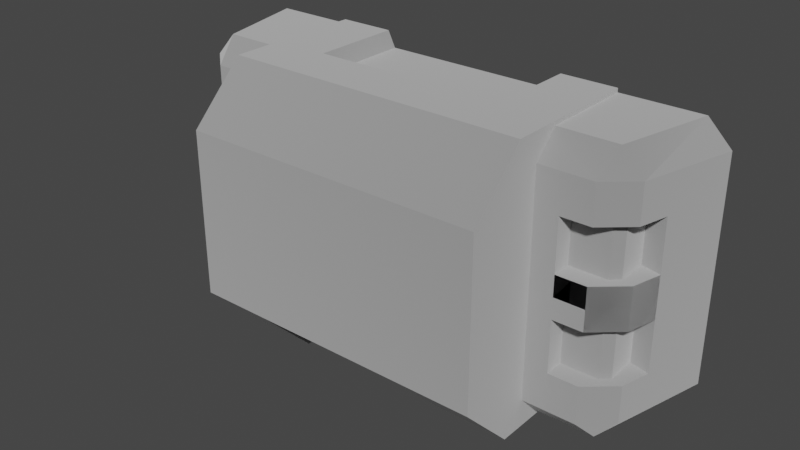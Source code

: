 # Source: strut_jointpiece.blend  (saved by Blender 3.4.6; exported with 4.5.12 LTS)
import bpy
from mathutils import Matrix  # noqa: F401  (used for matrix-valued properties, if any)

bpy.ops.wm.read_factory_settings(use_empty=True)
scene = bpy.context.scene
scene.name = 'Scene'

# ---- collections
col_collection = bpy.data.collections.new('Collection'); scene.collection.children.link(col_collection)

# ---- materials (node trees are filled in below, after node groups)
mat_dummymtl_rsrc_world_prop_outershell_arcade_strut_jointpiece_mes = bpy.data.materials.new('dummymtl-rsrc.world.prop.outershell.arcade.strut_jointpiece-Mes')
mat_dummymtl_rsrc_world_prop_outershell_arcade_strut_jointpiece_mes.use_backface_culling = True
mat_dummymtl_rsrc_world_prop_outershell_arcade_strut_jointpiece_mes.use_transparent_shadow = False

# ---- material node trees
mat_dummymtl_rsrc_world_prop_outershell_arcade_strut_jointpiece_mes.use_nodes = True; mat_dummymtl_rsrc_world_prop_outershell_arcade_strut_jointpiece_mes.node_tree.nodes.clear()
_N = mat_dummymtl_rsrc_world_prop_outershell_arcade_strut_jointpiece_mes.node_tree.nodes; _L = mat_dummymtl_rsrc_world_prop_outershell_arcade_strut_jointpiece_mes.node_tree.links
n0 = _N.new('ShaderNodeBsdfPrincipled'); n0.name = 'Principled BSDF'; n0.location = (10, 300)
n0.distribution = 'GGX'
n0.subsurface_method = 'RANDOM_WALK_SKIN'
n0.inputs[0].default_value = (1.0, 1.0, 1.0, 1.0)
n0.inputs[1].default_value = 1.0
n0.inputs[2].default_value = 1.0
n0.inputs[27].default_value = (0.0, 0.0, 0.0, 1.0)
n0.inputs[28].default_value = 1.0
n1 = _N.new('ShaderNodeOutputMaterial'); n1.name = 'Material Output'; n1.location = (320, 270)
_L.new(n0.outputs[0], n1.inputs[0])
n1.is_active_output = True

# ---- world
world_world = bpy.data.worlds.new('World'); scene.world = world_world
world_world.use_nodes = True; world_world.node_tree.nodes.clear()
_N = world_world.node_tree.nodes; _L = world_world.node_tree.links
n0 = _N.new('ShaderNodeOutputWorld'); n0.name = 'World Output'; n0.location = (300, 300)
n1 = _N.new('ShaderNodeBackground'); n1.name = 'Background'; n1.location = (10, 300)
n1.inputs[0].default_value = (0.05088, 0.05088, 0.05088, 1.0)
_L.new(n1.outputs[0], n0.inputs[0])
n0.is_active_output = True
world_world.color = (0.05088, 0.05088, 0.05088)
world_world.use_sun_shadow = False
world_world.sun_shadow_jitter_overblur = 0.0

# ---- meshes
me_rsrc_world_prop_outershell_arcade_strut_jointpiece_mesh_0 = bpy.data.meshes.new('rsrc.world.prop.outershell.arcade.strut_jointpiece-Mesh[0]')
me_rsrc_world_prop_outershell_arcade_strut_jointpiece_mesh_0.from_pydata([(-1.175, -0.14, -0.48), (1.038, -0.14, -0.6), (1.067, -1.38, -0.48), (-0.7, -0.02, -0.48), (-0.7, -0.14, -0.6), (-1.038, -0.14, -0.6), (-1.067, -0.02, -0.48), (-1.038, -1.26, -0.6), (-1.3, -0.14, 1.33e-06), (-1.18, -0.02, 1.348e-06), (1.18, -1.38, 1.094e-06), (1.175, -1.26, -0.48), (-1.067, -1.38, -0.48), (-1.18, -1.38, 4.322e-07), (0.7, -1.26, -0.6), (1.038, -1.26, -0.6), (-1.074, -0.5956, -0.5), (-1.074, -0.3314, -0.5), (-1.114, -0.8074, -0.46), (-1.074, -0.8074, -0.5), (-1.038, -0.5956, -0.6), (-0.887, -0.8074, -0.6), (-1.074, -1.069, -0.5), (-0.7, -0.02, 1.42e-06), (1.214, -0.5956, -0.3315), (0.7, -1.38, 1.021e-06), (0.7, -1.38, -0.48), (-1.114, -0.3314, -0.3063), (-1.175, -0.5956, -0.48), (-1.114, -1.069, -0.46), (1.175, -0.3314, -0.48), (-1.038, -0.3314, -0.6), (-0.7, -1.38, -0.48), (-0.7, -1.38, 8.098e-07), (0.7, -0.02, 1.784e-06), (1.18, -0.02, 1.704e-06), (0.7, -0.14, -0.6), (0.7, -0.02, -0.48), (1.067, -0.02, -0.48), (-0.77, -1.12, -1.0), (0.77, 9.918e-07, 1.795e-06), (0.77, -0.28, -1.0), (0.77, -1.12, -1.0), (-0.77, -1.4, -0.72), (-0.4, -2.213e-06, -0.72), (-0.77, -0.28, -1.0), (-0.77, 1.297e-06, 1.562e-06), (-0.4, 1.144e-06, 1.465e-06), (-0.77, 1.907e-06, -0.72), (0.4, -0.28, -5.5e-07), (0.4, 1.144e-06, 1.586e-06), (0.4, -2.213e-06, -0.72), (0.4, -0.28, -1.0), (-0.4, -0.28, -1.0), (-0.4, -0.28, -9.759e-07), (1.175, -1.069, -0.48), (-1.175, -1.26, -0.48), (-1.175, -1.069, -0.48), (-1.114, -0.5956, -0.46), (-1.114, -0.3314, -0.46), (1.038, -0.8074, -0.6), (0.887, -0.5956, -0.6), (0.887, -0.8074, -0.6), (-1.214, -0.8074, -0.3315), (-1.114, -1.069, -0.3063), (-1.214, -0.5956, -0.3315), (-1.114, -0.5956, -0.3063), (-0.887, -0.5956, -0.6), (-0.887, -0.3314, -0.5), (-0.887, -1.069, -0.6), (0.887, -0.3314, -0.5), (1.074, -0.3314, -0.5), (1.114, -0.8074, -0.46), (1.074, -0.8074, -0.5), (1.114, -1.069, -0.46), (1.038, -0.5956, -0.6), (1.074, -1.069, -0.5), (1.114, -0.5956, -0.46), (1.114, -0.3314, -0.46), (1.175, -0.5956, -0.48), (1.114, -0.8074, -0.3063), (1.074, -0.5956, -0.5), (1.175, -0.8074, -0.48), (1.114, -1.069, -0.3063), (0.4485, -1.32, 7.057e-07), (-0.4485, -1.32, -0.4188), (0.4485, -1.32, -0.4193), (0.4885, -1.4, 6.841e-07), (-0.4885, -1.4, 5.362e-07), (-0.4485, -1.32, 5.531e-07), (-0.4885, -1.4, -0.4588), (0.77, -1.4, -0.72), (0.4885, -1.4, -0.4593), (0.77, -1.4, 7.266e-07), (0.77, 1.602e-06, -0.72), (-0.77, -1.4, 4.941e-07), (-1.175, -0.3314, -0.48), (-1.175, -0.8074, -0.48), (-1.114, -0.8074, -0.3063), (-1.038, -0.8074, -0.6), (-0.887, -0.8074, -0.5), (-0.887, -0.5956, -0.5), (-0.887, -0.3314, -0.6), (-0.7, -1.26, -0.6), (-1.038, -1.069, -0.6), (1.175, -0.14, -0.48), (1.3, -0.14, 1.57e-06), (1.214, -1.069, -0.3315), (1.3, -1.26, 1.57e-06), (-1.3, -1.26, 7.192e-07), (-1.214, -0.3314, -0.3315), (0.887, -1.069, -0.6), (1.038, -0.3314, -0.6), (0.887, -0.3314, -0.6), (1.114, -0.3314, -0.3063), (1.214, -0.3314, -0.3315), (1.214, -0.8074, -0.3315), (0.887, -0.8074, -0.5), (1.114, -0.5956, -0.3063), (0.887, -0.5956, -0.5), (-0.887, -1.069, -0.5), (-1.214, -1.069, -0.3315), (0.887, -1.069, -0.5), (1.038, -1.069, -0.6)], [], [(5, 0, 6), (38, 105, 1), (12, 56, 7), (11, 2, 15), (3, 4, 5), (5, 6, 3), (32, 12, 7), (7, 103, 32), (38, 35, 106), (106, 105, 38), (0, 8, 9), (9, 6, 0), (11, 108, 10), (10, 2, 11), (12, 13, 109), (109, 56, 12), (26, 14, 15), (15, 2, 26), (16, 17, 68), (101, 16, 68), (18, 19, 22), (22, 29, 18), (20, 67, 21), (21, 99, 20), (19, 120, 22), (100, 120, 19), (6, 9, 23), (23, 3, 6), (24, 116, 82), (24, 82, 79), (2, 10, 25), (25, 26, 2), (58, 27, 59), (58, 66, 27), (63, 65, 28), (63, 28, 97), (64, 18, 29), (64, 98, 18), (30, 112, 1), (1, 105, 30), (31, 96, 0), (0, 5, 31), (12, 32, 33), (33, 13, 12), (38, 37, 34), (34, 35, 38), (1, 36, 37), (37, 38, 1), (39, 45, 41), (39, 41, 42), (94, 51, 50), (50, 40, 94), (51, 94, 41), (41, 52, 51), (39, 42, 91), (91, 43, 39), (48, 44, 53), (53, 45, 48), (46, 47, 44), (44, 48, 46), (54, 53, 44), (44, 47, 54), (49, 50, 51), (51, 52, 49), (49, 52, 53), (53, 54, 49), (11, 15, 123), (123, 55, 11), (7, 56, 57), (57, 104, 7), (16, 58, 59), (59, 17, 16), (82, 60, 75), (75, 79, 82), (99, 97, 28), (28, 20, 99), (61, 75, 60), (61, 60, 62), (121, 63, 98), (98, 64, 121), (65, 110, 27), (27, 66, 65), (102, 67, 101), (101, 68, 102), (21, 69, 120), (120, 100, 21), (81, 70, 71), (119, 70, 81), (72, 76, 73), (76, 72, 74), (75, 62, 61), (62, 75, 60), (73, 76, 122), (117, 73, 122), (77, 78, 114), (77, 114, 118), (116, 79, 24), (116, 82, 79), (83, 74, 72), (83, 72, 80), (81, 78, 77), (78, 81, 71), (60, 79, 82), (79, 60, 75), (107, 80, 116), (80, 107, 83), (24, 114, 115), (114, 24, 118), (113, 119, 61), (119, 113, 70), (62, 122, 111), (122, 62, 117), (84, 89, 85), (86, 84, 85), (92, 87, 84), (84, 86, 92), (88, 90, 85), (85, 89, 88), (90, 92, 86), (86, 85, 90), (88, 95, 43), (90, 88, 43), (43, 91, 90), (91, 92, 90), (92, 91, 93), (87, 92, 93), (42, 41, 94), (42, 94, 91), (94, 40, 91), (40, 93, 91), (45, 39, 43), (45, 43, 48), (43, 95, 48), (95, 46, 48), (31, 102, 68), (96, 31, 68), (27, 96, 68), (96, 27, 110), (63, 97, 98), (97, 99, 98), (100, 98, 99), (99, 21, 100), (67, 20, 101), (20, 28, 101), (66, 101, 28), (28, 65, 66), (102, 31, 5), (5, 4, 102), (69, 102, 4), (4, 103, 69), (69, 103, 7), (7, 104, 69), (115, 30, 105), (105, 106, 115), (107, 115, 106), (106, 108, 107), (107, 108, 11), (11, 55, 107), (121, 57, 56), (56, 109, 121), (110, 121, 109), (109, 8, 110), (110, 8, 0), (0, 96, 110), (111, 123, 15), (15, 14, 111), (113, 111, 14), (14, 36, 113), (113, 36, 1), (1, 112, 113), (112, 70, 113), (30, 70, 112), (114, 70, 30), (30, 115, 114), (116, 80, 82), (82, 80, 60), (117, 60, 80), (60, 117, 62), (79, 118, 24), (118, 79, 119), (75, 119, 79), (61, 119, 75), (64, 120, 69), (69, 104, 64), (104, 57, 64), (57, 121, 64), (83, 111, 122), (111, 83, 123), (123, 83, 55), (55, 83, 107)])
me_rsrc_world_prop_outershell_arcade_strut_jointpiece_mesh_0.polygons.foreach_set('use_smooth', [0, 0, 0, 1, 0, 0, 0, 0, 1, 1, 0, 1, 0, 1, 0, 0, 1, 1, 0, 0, 0, 0, 0, 0, 0, 0, 0, 0, 0, 0, 0, 0, 0, 0, 0, 0, 0, 0, 0, 0, 0, 0, 0, 0, 0, 0, 0, 0, 0, 0, 0, 0, 0, 1, 0, 0, 0, 0, 0, 0, 0, 0, 0, 0, 0, 0, 0, 0, 0, 0, 1, 0, 0, 0, 0, 0, 0, 0, 0, 0, 0, 0, 0, 0, 0, 0, 0, 0, 0, 0, 0, 0, 0, 0, 0, 0, 0, 0, 0, 0, 1, 0, 0, 0, 0, 0, 0, 0, 0, 0, 0, 0, 0, 0, 0, 0, 0, 1, 0, 0, 0, 0, 0, 0, 0, 0, 0, 0, 0, 0, 0, 0, 0, 0, 0, 0, 0, 0, 0, 0, 0, 0, 0, 0, 0, 0, 0, 0, 0, 0, 0, 0, 0, 0, 0, 0, 0, 0, 0, 0, 0, 0, 0, 0, 0, 0, 0, 0, 0, 0, 0, 0, 0, 0, 0, 0, 0, 0, 0, 0, 0, 0, 0, 0, 0, 0, 0, 0, 0, 0])
_uv = me_rsrc_world_prop_outershell_arcade_strut_jointpiece_mesh_0.uv_layers.new(name='UVMap')
_uv.uv.foreach_set('vector', [0.1335, 0.07504, 0.1992, 0.07504, 0.1665, 0.01786, 0.1668, 0.0181, 0.1989, 0.07504, 0.1337, 0.07504, 0.1667, 0.5523, 0.1992, 0.4932, 0.1336, 0.4932, 0.1989, 0.4932, 0.1668, 0.5521, 0.1337, 0.4932, 0.01166, 0.01428, 0.01166, 0.07504, 0.1335, 0.07504, 0.1335, 0.07504, 0.1431, 0.01428, 0.01166, 0.01428, 0.01156, 0.5539, 0.1437, 0.5539, 0.1336, 0.4932, 0.1336, 0.4932, 0.01155, 0.4932, 0.01156, 0.5539, 0.19, 0.01988, 0.3669, 0.0172, 0.3778, 0.07504, 0.3778, 0.07504, 0.1989, 0.07504, 0.19, 0.01988, 0.1992, 0.07504, 0.3778, 0.07504, 0.3669, 0.01696, 0.3669, 0.01696, 0.19, 0.01965, 0.1992, 0.07504, 0.1989, 0.4932, 0.3776, 0.4932, 0.3678, 0.5551, 0.3678, 0.5551, 0.1891, 0.5524, 0.1989, 0.4932, 0.1891, 0.5521, 0.3678, 0.5548, 0.378, 0.4932, 0.378, 0.4932, 0.1992, 0.4932, 0.1891, 0.5521, 0.01129, 0.5539, 0.01129, 0.4932, 0.1337, 0.4932, 0.1337, 0.4932, 0.1435, 0.5539, 0.01129, 0.5539, 0.1505, 0.4204, 0.1505, 0.3494, 0.09072, 0.3494, 0.09072, 0.4204, 0.1505, 0.4204, 0.09072, 0.3494, 0.1761, 0.35, 0.1505, 0.35, 0.1505, 0.4198, 0.1505, 0.4198, 0.1761, 0.4198, 0.1761, 0.35, 0.1335, 0.2451, 0.079, 0.245, 0.079, 0.324, 0.079, 0.324, 0.1336, 0.3242, 0.1335, 0.2451, 0.1505, 0.35, 0.09072, 0.4198, 0.1505, 0.4198, 0.09072, 0.35, 0.09072, 0.4198, 0.1505, 0.35, 0.4949, 0.1445, 0.5271, 0.01049, 0.3927, 0.01049, 0.3927, 0.01049, 0.393, 0.1445, 0.4949, 0.1445, 0.254, 0.245, 0.254, 0.324, 0.1989, 0.3242, 0.254, 0.245, 0.1989, 0.3242, 0.1989, 0.245, 0.1435, 0.5539, 0.1837, 0.7273, 0.01129, 0.7273, 0.01129, 0.7273, 0.01129, 0.5539, 0.1435, 0.5539, 0.1761, 0.4204, 0.2252, 0.3494, 0.1761, 0.3494, 0.1761, 0.4204, 0.2252, 0.4204, 0.2252, 0.3494, 0.255, 0.324, 0.255, 0.245, 0.1992, 0.2451, 0.255, 0.324, 0.1992, 0.2451, 0.1992, 0.3242, 0.2252, 0.4198, 0.1761, 0.35, 0.1761, 0.4198, 0.2252, 0.4198, 0.2252, 0.35, 0.1761, 0.35, 0.1989, 0.1465, 0.1337, 0.1465, 0.1337, 0.07504, 0.1337, 0.07504, 0.1989, 0.07504, 0.1989, 0.1465, 0.1335, 0.1465, 0.1992, 0.1465, 0.1992, 0.07504, 0.1992, 0.07504, 0.1335, 0.07504, 0.1335, 0.1465, 0.1437, 0.5539, 0.01156, 0.5539, 0.01156, 0.7273, 0.01156, 0.7273, 0.1837, 0.7273, 0.1437, 0.5539, 0.4952, 0.1445, 0.3927, 0.1445, 0.3927, 0.01049, 0.3927, 0.01049, 0.5271, 0.01049, 0.4952, 0.1445, 0.1337, 0.07504, 0.01129, 0.07504, 0.01129, 0.01428, 0.01129, 0.01428, 0.1435, 0.01428, 0.1337, 0.07504, 0.9946, 0.6564, 0.9946, 0.4019, 0.528, 0.4019, 0.9946, 0.6564, 0.528, 0.4019, 0.528, 0.6564, 0.528, 0.282, 0.6401, 0.282, 0.6401, 0.06381, 0.6401, 0.06381, 0.528, 0.06381, 0.528, 0.282, 0.6401, 0.282, 0.528, 0.282, 0.528, 0.4019, 0.528, 0.4019, 0.6401, 0.4019, 0.6401, 0.282, 0.9946, 0.6564, 0.528, 0.6564, 0.528, 0.7764, 0.528, 0.7764, 0.9946, 0.7764, 0.9946, 0.6564, 0.9946, 0.282, 0.8825, 0.282, 0.8825, 0.4019, 0.8825, 0.4019, 0.9946, 0.4019, 0.9946, 0.282, 0.9946, 0.06381, 0.8825, 0.06381, 0.8825, 0.282, 0.8825, 0.282, 0.9946, 0.282, 0.9946, 0.06381, 0.5076, 0.2891, 0.5076, 0.6093, 0.4179, 0.5197, 0.4179, 0.5197, 0.4179, 0.2891, 0.5076, 0.2891, 0.5076, 0.2891, 0.4179, 0.2891, 0.4179, 0.5197, 0.4179, 0.5197, 0.5076, 0.6093, 0.5076, 0.2891, 0.8669, 0.1226, 0.8669, 0.383, 0.6586, 0.383, 0.6586, 0.383, 0.6586, 0.1226, 0.8669, 0.1226, 0.1989, 0.4932, 0.1337, 0.4932, 0.1337, 0.4219, 0.1337, 0.4219, 0.1989, 0.4219, 0.1989, 0.4932, 0.1336, 0.4932, 0.1992, 0.4932, 0.1992, 0.4219, 0.1992, 0.4219, 0.1336, 0.4219, 0.1336, 0.4932, 0.1505, 0.4204, 0.1761, 0.4204, 0.1761, 0.3494, 0.1761, 0.3494, 0.1505, 0.3494, 0.1505, 0.4204, 0.1989, 0.3242, 0.1337, 0.3242, 0.1337, 0.245, 0.1337, 0.245, 0.1989, 0.245, 0.1989, 0.3242, 0.1336, 0.3242, 0.1992, 0.3242, 0.1992, 0.2451, 0.1992, 0.2451, 0.1335, 0.2451, 0.1336, 0.3242, 0.079, 0.245, 0.1337, 0.245, 0.1337, 0.3242, 0.079, 0.245, 0.1337, 0.3242, 0.079, 0.324, 0.0381, 0.4186, 0.0381, 0.3273, 0.07377, 0.3273, 0.07377, 0.3273, 0.07377, 0.4186, 0.0381, 0.4186, 0.03811, 0.2405, 0.03811, 0.1492, 0.07377, 0.1492, 0.07377, 0.1492, 0.07377, 0.2405, 0.03811, 0.2405, 0.255, 0.1473, 0.255, 0.2449, 0.2919, 0.2449, 0.2919, 0.2449, 0.2919, 0.1473, 0.255, 0.1473, 0.255, 0.3231, 0.255, 0.4197, 0.2919, 0.4197, 0.2919, 0.4197, 0.2919, 0.3231, 0.255, 0.3231, 0.1505, 0.4204, 0.09072, 0.3494, 0.1505, 0.3494, 0.09072, 0.4204, 0.09072, 0.3494, 0.1505, 0.4204, 0.1761, 0.35, 0.1505, 0.4198, 0.1505, 0.35, 0.1505, 0.4198, 0.1761, 0.35, 0.1761, 0.4198, 0.1335, 0.2451, 0.06636, 0.324, 0.06636, 0.245, 0.06636, 0.324, 0.1335, 0.2451, 0.1336, 0.3242, 0.1505, 0.35, 0.1505, 0.4198, 0.09072, 0.4198, 0.09072, 0.35, 0.1505, 0.35, 0.09072, 0.4198, 0.1761, 0.4204, 0.1761, 0.3494, 0.2252, 0.3494, 0.1761, 0.4204, 0.2252, 0.3494, 0.2252, 0.4204, 0.2562, 0.324, 0.1992, 0.2451, 0.2562, 0.245, 0.2562, 0.324, 0.1992, 0.3242, 0.1992, 0.2451, 0.2252, 0.4198, 0.1761, 0.4198, 0.1761, 0.35, 0.2252, 0.4198, 0.1761, 0.35, 0.2252, 0.35, 0.1505, 0.4204, 0.1761, 0.3494, 0.1761, 0.4204, 0.1761, 0.3494, 0.1505, 0.4204, 0.1505, 0.3494, 0.1336, 0.3242, 0.1992, 0.2451, 0.1992, 0.3242, 0.1992, 0.2451, 0.1336, 0.3242, 0.1335, 0.2451, 0.0381, 0.4186, 0.07377, 0.3273, 0.0381, 0.3273, 0.07377, 0.3273, 0.0381, 0.4186, 0.07377, 0.4186, 0.03811, 0.2405, 0.07377, 0.1492, 0.03811, 0.1492, 0.07377, 0.1492, 0.03811, 0.2405, 0.07377, 0.2405, 0.255, 0.1473, 0.2919, 0.2449, 0.255, 0.2449, 0.2919, 0.2449, 0.255, 0.1473, 0.2919, 0.1473, 0.255, 0.3231, 0.2919, 0.4197, 0.255, 0.4197, 0.2919, 0.4197, 0.255, 0.3231, 0.2919, 0.3231, 0.638, 0.9945, 0.886, 0.9945, 0.886, 0.866, 0.638, 0.866, 0.638, 0.9945, 0.886, 0.866, 0.6134, 0.8554, 0.6134, 0.9945, 0.6328, 0.9945, 0.6328, 0.9945, 0.6328, 0.8611, 0.6134, 0.8554, 0.9089, 0.9945, 0.9089, 0.8555, 0.8907, 0.8613, 0.8907, 0.8613, 0.8907, 0.9945, 0.9089, 0.9945, 0.9089, 0.8555, 0.6134, 0.8554, 0.6328, 0.8611, 0.6328, 0.8611, 0.8907, 0.8613, 0.9089, 0.8555, 0.9089, 0.9945, 0.9946, 0.9945, 0.9946, 0.7764, 0.9089, 0.8555, 0.9089, 0.9945, 0.9946, 0.7764, 0.9946, 0.7764, 0.528, 0.7764, 0.9089, 0.8555, 0.528, 0.7764, 0.6134, 0.8554, 0.9089, 0.8555, 0.6134, 0.8554, 0.528, 0.7764, 0.528, 0.9945, 0.6134, 0.9945, 0.6134, 0.8554, 0.528, 0.9945, 0.5225, 0.9075, 0.5225, 0.6557, 0.4386, 0.5718, 0.5225, 0.9075, 0.4386, 0.5718, 0.4386, 0.9914, 0.4386, 0.5718, 0.2228, 0.5718, 0.4386, 0.9914, 0.2228, 0.5718, 0.2228, 0.9914, 0.4386, 0.9914, 0.5225, 0.6557, 0.5225, 0.9075, 0.4386, 0.9914, 0.5225, 0.6557, 0.4386, 0.9914, 0.4386, 0.5718, 0.4386, 0.9914, 0.2228, 0.9914, 0.4386, 0.5718, 0.2228, 0.9914, 0.2228, 0.5718, 0.4386, 0.5718, 0.2029, 0.324, 0.2475, 0.324, 0.2219, 0.3405, 0.1319, 0.324, 0.2029, 0.324, 0.2219, 0.3405, 0.1055, 0.3402, 0.1319, 0.324, 0.2219, 0.3405, 0.1319, 0.324, 0.1055, 0.3402, 0.08254, 0.324, 0.08254, 0.324, 0.1319, 0.324, 0.1055, 0.3402, 0.1319, 0.324, 0.2029, 0.324, 0.1055, 0.3402, 0.2219, 0.3405, 0.1055, 0.3402, 0.2029, 0.324, 0.2029, 0.324, 0.2475, 0.324, 0.2219, 0.3405, 0.2475, 0.324, 0.2029, 0.324, 0.2219, 0.3405, 0.2029, 0.324, 0.1319, 0.324, 0.2219, 0.3405, 0.1055, 0.3402, 0.2219, 0.3405, 0.1319, 0.324, 0.1319, 0.324, 0.08254, 0.324, 0.1055, 0.3402, 0.07898, 0.147, 0.1335, 0.1465, 0.1335, 0.07504, 0.1335, 0.07504, 0.01166, 0.07504, 0.07898, 0.147, 0.079, 0.422, 0.07898, 0.147, 0.01166, 0.07504, 0.01166, 0.07504, 0.01155, 0.4932, 0.079, 0.422, 0.079, 0.422, 0.01155, 0.4932, 0.1336, 0.4932, 0.1336, 0.4932, 0.1336, 0.4219, 0.079, 0.422, 0.2543, 0.147, 0.1989, 0.1465, 0.1989, 0.07504, 0.1989, 0.07504, 0.3778, 0.07504, 0.2543, 0.147, 0.2542, 0.422, 0.2543, 0.147, 0.3778, 0.07504, 0.3778, 0.07504, 0.3776, 0.4932, 0.2542, 0.422, 0.2542, 0.422, 0.3776, 0.4932, 0.1989, 0.4932, 0.1989, 0.4932, 0.1989, 0.4219, 0.2542, 0.422, 0.2545, 0.422, 0.1992, 0.4219, 0.1992, 0.4932, 0.1992, 0.4932, 0.378, 0.4932, 0.2545, 0.422, 0.2545, 0.147, 0.2545, 0.422, 0.378, 0.4932, 0.378, 0.4932, 0.3778, 0.07504, 0.2545, 0.147, 0.2545, 0.147, 0.3778, 0.07504, 0.1992, 0.07504, 0.1992, 0.07504, 0.1992, 0.1465, 0.2545, 0.147, 0.07893, 0.422, 0.1337, 0.4219, 0.1337, 0.4932, 0.1337, 0.4932, 0.01129, 0.4932, 0.07893, 0.422, 0.07893, 0.147, 0.07893, 0.422, 0.01129, 0.4932, 0.01129, 0.4932, 0.01129, 0.07504, 0.07893, 0.147, 0.07893, 0.147, 0.01129, 0.07504, 0.1337, 0.07504, 0.1337, 0.07504, 0.1337, 0.1465, 0.07893, 0.147, 0.2029, 0.324, 0.2219, 0.3405, 0.2475, 0.324, 0.1319, 0.324, 0.2219, 0.3405, 0.2029, 0.324, 0.1055, 0.3402, 0.2219, 0.3405, 0.1319, 0.324, 0.1319, 0.324, 0.08254, 0.324, 0.1055, 0.3402, 0.08254, 0.324, 0.1055, 0.3402, 0.1319, 0.324, 0.1319, 0.324, 0.1055, 0.3402, 0.2029, 0.324, 0.2219, 0.3405, 0.2029, 0.324, 0.1055, 0.3402, 0.2029, 0.324, 0.2219, 0.3405, 0.2475, 0.324, 0.1319, 0.324, 0.1055, 0.3402, 0.08254, 0.324, 0.1055, 0.3402, 0.1319, 0.324, 0.2219, 0.3405, 0.2029, 0.324, 0.2219, 0.3405, 0.1319, 0.324, 0.2475, 0.324, 0.2219, 0.3405, 0.2029, 0.324, 0.1055, 0.3402, 0.2219, 0.3405, 0.2475, 0.324, 0.2475, 0.324, 0.2029, 0.324, 0.1055, 0.3402, 0.2029, 0.324, 0.1319, 0.324, 0.1055, 0.3402, 0.1319, 0.324, 0.08254, 0.324, 0.1055, 0.3402, 0.1055, 0.3402, 0.2475, 0.324, 0.2219, 0.3405, 0.2475, 0.324, 0.1055, 0.3402, 0.2029, 0.324, 0.2029, 0.324, 0.1055, 0.3402, 0.1319, 0.324, 0.1319, 0.324, 0.1055, 0.3402, 0.08254, 0.324])
me_rsrc_world_prop_outershell_arcade_strut_jointpiece_mesh_0.materials.append(mat_dummymtl_rsrc_world_prop_outershell_arcade_strut_jointpiece_mes)
me_rsrc_world_prop_outershell_arcade_strut_jointpiece_mesh_0.update()
me_rsrc_world_prop_outershell_arcade_strut_jointpiece_mesh_0.normals_split_custom_set([tuple(v) for v in zip(*[iter([-0.5664, 0.5121, -0.6457, -0.5664, 0.5121, -0.6457, -0.5664, 0.5121, -0.6457, 0.5664, 0.5121, -0.6457, 0.5664, 0.5121, -0.6457, 0.5664, 0.5121, -0.6457, -0.5664, -0.512, -0.6457, -0.5664, -0.512, -0.6457, -0.5664, -0.512, -0.6457, 0.5835, -0.5275, -0.6175, 0.5999, -0.3473, -0.7208, -0.07369, -0.7138, -0.6964, 0.0, 0.7071, -0.7071, 0.0, 0.7071, -0.7071, 0.0, 0.7071, -0.7071, 0.0, 0.7071, -0.7071, 0.0, 0.7071, -0.7071, 0.0, 0.7071, -0.7071, 1.915e-06, -0.7071, -0.7071, 1.915e-06, -0.7071, -0.7071, 1.915e-06, -0.7071, -0.7071, 0.0, -0.7071, -0.7071, 0.0, -0.7071, -0.7071, 0.0, -0.7071, -0.7071, 0.704, 0.6896, -0.1698, 0.6975, 0.6975, -0.1646, 0.7221, 0.6669, -0.1842, 0.7221, 0.6669, -0.1842, 0.7284, 0.6585, -0.1894, 0.704, 0.6896, -0.1698, -0.6954, 0.6955, -0.1808, -0.6954, 0.6955, -0.1808, -0.6954, 0.6955, -0.1808, -0.7307, 0.6606, -0.1724, -0.7307, 0.6606, -0.1724, -0.7307, 0.6606, -0.1724, 0.6955, -0.6955, -0.1808, 0.6955, -0.6955, -0.1808, 0.6955, -0.6955, -0.1808, 0.7307, -0.6606, -0.1724, 0.5999, -0.3473, -0.7208, 0.5835, -0.5275, -0.6175, -0.6975, -0.6975, -0.1646, -0.6975, -0.6975, -0.1646, -0.6975, -0.6975, -0.1646, -0.7284, -0.6585, -0.1894, -0.7284, -0.6585, -0.1894, -0.7284, -0.6585, -0.1894, 0.0, -0.7071, -0.7071, 0.0, -0.7071, -0.7071, -0.07369, -0.7138, -0.6964, -0.07369, -0.7138, -0.6964, 0.5999, -0.3473, -0.7208, 0.0, -0.7071, -0.7071, 0.0, 0.0, -1.0, 0.0, 0.0, -1.0, 0.0, 0.0, -1.0, 0.0, 0.0, -1.0, 0.0, 0.0, -1.0, 0.0, 0.0, -1.0, -0.7071, 0.0, -0.7071, -0.7071, 0.0, -0.7071, -0.7071, 0.0, -0.7071, -0.7071, 0.0, -0.7071, -0.7071, 0.0, -0.7071, -0.7071, 0.0, -0.7071, 0.0, 0.0, -1.0, 0.0, 0.0, -1.0, 0.0, 0.0, -1.0, 9.291e-07, 0.0, -1.0, 9.291e-07, 0.0, -1.0, 9.291e-07, 0.0, -1.0, 0.0, 0.0, -1.0, 0.0, 0.0, -1.0, 0.0, 0.0, -1.0, 0.0, 0.0, -1.0, 0.0, 0.0, -1.0, 0.0, 0.0, -1.0, -6.168e-14, 1.0, 4.204e-07, -6.168e-14, 1.0, 4.204e-07, -6.168e-14, 1.0, 4.204e-07, 0.0, 1.0, 4.18e-07, 0.0, 1.0, 4.18e-07, 0.0, 1.0, 4.18e-07, 0.9678, 0.0, -0.2516, 0.9678, 0.0, -0.2516, 0.9678, 0.0, -0.2516, 0.9678, 0.0, -0.2516, 0.9678, 0.0, -0.2516, 0.9678, 0.0, -0.2516, 0.0, -1.0, 0.0, 0.0, -1.0, 0.0, 0.0, -1.0, 0.0, 0.0, -1.0, 0.0, 0.0, -1.0, 0.0, 0.0, -1.0, 0.0, -1.0, 0.0, 0.0, -1.0, 0.0, 0.0, -1.0, 0.0, 0.0, -1.0, 0.0, 0.0, -1.0, 0.0, 0.0, -1.0, 0.0, 0.0, -0.9678, 0.0, -0.2516, -0.9678, 0.0, -0.2516, -0.9678, 0.0, -0.2516, -0.9678, 0.0, -0.2516, -0.9678, 0.0, -0.2516, -0.9678, 0.0, -0.2516, -1.0, 0.0, 0.0, -1.0, 0.0, 0.0, -1.0, 0.0, 0.0, -1.0, 0.0, 0.0, -1.0, 0.0, 0.0, -1.0, 0.0, 0.0, 0.6594, 0.0, -0.7518, 0.6594, 0.0, -0.7518, 0.6594, 0.0, -0.7518, 0.6594, 0.0, -0.7518, 0.6594, 0.0, -0.7518, 0.6594, 0.0, -0.7518, -0.6594, 0.0, -0.7518, -0.6594, 0.0, -0.7518, -0.6594, 0.0, -0.7518, -0.6594, 0.0, -0.7518, -0.6594, 0.0, -0.7518, -0.6594, 0.0, -0.7518, 0.0, -1.0, 0.0, 0.0, -1.0, 0.0, 0.0, -1.0, 0.0, 0.0, -1.0, 0.0, 0.0, -1.0, 0.0, 0.0, -1.0, 0.0, 2.692e-07, 1.0, 2.063e-07, 2.692e-07, 1.0, 2.063e-07, 2.692e-07, 1.0, 2.063e-07, 2.095e-07, 1.0, 1.617e-07, 2.095e-07, 1.0, 1.617e-07, 2.095e-07, 1.0, 1.617e-07, 0.0, 0.7071, -0.7071, 0.0, 0.7071, -0.7071, 0.0, 0.7071, -0.7071, 2.394e-07, 0.7071, -0.7071, 2.394e-07, 0.7071, -0.7071, 2.394e-07, 0.7071, -0.7071, 7.372e-07, 0.0, -1.0, 7.372e-07, 0.0, -1.0, 7.372e-07, 0.0, -1.0, 0.0, 1.206e-06, -1.0, 0.0, 1.206e-06, -1.0, 0.0, 1.206e-06, -1.0, -1.031e-05, 1.0, -4.662e-06, -1.031e-05, 1.0, -4.662e-06, -1.031e-05, 1.0, -4.662e-06, 4.124e-07, 1.0, 8.477e-07, 4.124e-07, 1.0, 8.477e-07, 4.124e-07, 1.0, 8.477e-07, -3.661e-06, 0.7071, -0.7071, -3.661e-06, 0.7071, -0.7071, -3.661e-06, 0.7071, -0.7071, -3.458e-06, 0.7071, -0.7071, -3.458e-06, 0.7071, -0.7071, -3.458e-06, 0.7071, -0.7071, 0.0, -0.7071, -0.7071, 0.0, -0.7071, -0.7071, 0.0, -0.7071, -0.7071, 0.0, -0.7071, -0.7071, 0.0, -0.7071, -0.7071, 0.0, -0.7071, -0.7071, 4.068e-06, 0.7071, -0.7071, 4.068e-06, 0.7071, -0.7071, 4.068e-06, 0.7071, -0.7071, 5.696e-06, 0.7071, -0.7071, 5.696e-06, 0.7071, -0.7071, 5.696e-06, 0.7071, -0.7071, 4.124e-07, 1.0, -4.662e-06, 4.124e-07, 1.0, -4.662e-06, 4.124e-07, 1.0, -4.662e-06, 1.113e-05, 1.0, 8.477e-07, 1.113e-05, 1.0, 8.477e-07, 1.113e-05, 1.0, 8.477e-07, 1.0, 0.0, 0.0, 1.0, 0.0, 0.0, 1.0, 0.0, 0.0, 1.0, 6.859e-08, 0.0, 1.0, 6.859e-08, 0.0, 1.0, 6.859e-08, 0.0, -1.0, 0.0, 0.0, -1.0, 0.0, 0.0, -1.0, 0.0, 0.0, -1.0, -2.129e-07, 0.0, -1.0, -2.129e-07, 0.0, -1.0, -2.129e-07, 0.0, 0.0, 1.0, 0.0, 0.0, 1.0, 0.0, 0.0, 1.0, 0.0, -1.229e-06, 1.0, 9.686e-07, -1.229e-06, 1.0, 9.686e-07, -1.229e-06, 1.0, 9.686e-07, 0.6594, 0.0, -0.7518, 0.6594, 0.0, -0.7518, 0.6594, 0.0, -0.7518, 0.6594, 0.0, -0.7518, 0.6594, 0.0, -0.7518, 0.6594, 0.0, -0.7518, -0.6594, 0.0, -0.7518, -0.6594, 0.0, -0.7518, -0.6594, 0.0, -0.7518, -0.6594, 0.0, -0.7518, -0.6594, 0.0, -0.7518, -0.6594, 0.0, -0.7518, -0.7071, 0.0, -0.7071, -0.7071, 0.0, -0.7071, -0.7071, 0.0, -0.7071, -0.7071, 0.0, -0.7071, -0.7071, 0.0, -0.7071, -0.7071, 0.0, -0.7071, 0.6594, 0.0, -0.7518, 0.6594, 0.0, -0.7518, 0.6594, 0.0, -0.7518, 0.6594, 0.0, -0.7518, 0.6594, 0.0, -0.7518, 0.6594, 0.0, -0.7518, -0.6594, 0.0, -0.7518, -0.6594, 0.0, -0.7518, -0.6594, 0.0, -0.7518, -0.6594, 0.0, -0.7518, -0.6594, 0.0, -0.7518, -0.6594, 0.0, -0.7518, -9.291e-07, 0.0, -1.0, -9.291e-07, 0.0, -1.0, -9.291e-07, 0.0, -1.0, -7.247e-06, -4.783e-06, -1.0, -7.247e-06, -4.783e-06, -1.0, -7.247e-06, -4.783e-06, -1.0, 0.244, 0.0, -0.9698, 0.244, 0.0, -0.9698, 0.244, 0.0, -0.9698, 0.244, 0.0, -0.9698, 0.244, 0.0, -0.9698, 0.244, 0.0, -0.9698, 0.244, 0.0, -0.9698, 0.244, 0.0, -0.9698, 0.244, 0.0, -0.9698, 0.244, 0.0, -0.9698, 0.244, 0.0, -0.9698, 0.244, 0.0, -0.9698, -1.0, 0.0, 0.0, -1.0, 0.0, 0.0, -1.0, 0.0, 0.0, -1.0, 0.0, 0.0, -1.0, 0.0, 0.0, -1.0, 0.0, 0.0, -1.0, 0.0, 0.0, -1.0, 0.0, 0.0, -1.0, 0.0, 0.0, -1.0, 0.0, 0.0, -1.0, 0.0, 0.0, -1.0, 0.0, 0.0, 0.0, 0.0, -1.0, 0.0, 0.0, -1.0, 0.0, 0.0, -1.0, 0.0, 0.0, -1.0, 0.0, 0.0, -1.0, 0.0, 0.0, -1.0, 0.7071, 0.0, -0.7071, 0.7071, 0.0, -0.7071, 0.7071, 0.0, -0.7071, 0.7071, 0.0, -0.7071, 0.7071, 0.0, -0.7071, 0.7071, 0.0, -0.7071, -9.291e-07, -4.783e-06, -1.0, -9.291e-07, -4.783e-06, -1.0, -9.291e-07, -4.783e-06, -1.0, -7.433e-06, 0.0, -1.0, -7.433e-06, 0.0, -1.0, -7.433e-06, 0.0, -1.0, 0.0, 0.0, -1.0, 0.0, 0.0, -1.0, 0.0, 0.0, -1.0, 0.0, 0.0, -1.0, 0.0, 0.0, -1.0, 0.0, 0.0, -1.0, 1.0, 0.0, 0.0, 1.0, 0.0, 0.0, 1.0, 0.0, 0.0, 1.0, 0.0, 0.0, 1.0, 0.0, 0.0, 1.0, 0.0, 0.0, 0.9678, 0.0, -0.2516, 0.9678, 0.0, -0.2516, 0.9678, 0.0, -0.2516, 0.9678, 0.0, -0.2516, 0.9678, 0.0, -0.2516, 0.9678, 0.0, -0.2516, 1.0, 0.0, 0.0, 1.0, 0.0, 0.0, 1.0, 0.0, 0.0, 1.0, 0.0, 0.0, 1.0, 0.0, 0.0, 1.0, 0.0, 0.0, 0.7071, 0.0, -0.7071, 0.7071, 0.0, -0.7071, 0.7071, 0.0, -0.7071, 0.7071, 0.0, -0.7071, 0.7071, 0.0, -0.7071, 0.7071, 0.0, -0.7071, 0.6594, 0.0, -0.7518, 0.6594, 0.0, -0.7518, 0.6594, 0.0, -0.7518, 0.6594, 0.0, -0.7518, 0.6594, 0.0, -0.7518, 0.6594, 0.0, -0.7518, -0.244, 0.0, -0.9698, -0.244, 0.0, -0.9698, -0.244, 0.0, -0.9698, -0.244, 0.0, -0.9698, -0.244, 0.0, -0.9698, -0.244, 0.0, -0.9698, -0.244, 0.0, -0.9698, -0.244, 0.0, -0.9698, -0.244, 0.0, -0.9698, -0.244, 0.0, -0.9698, -0.244, 0.0, -0.9698, -0.244, 0.0, -0.9698, 1.0, -5.642e-07, 0.0, 1.0, -5.642e-07, 0.0, 1.0, -5.642e-07, 0.0, 1.0, 0.0, 0.0, 1.0, 0.0, 0.0, 1.0, 0.0, 0.0, 1.0, 0.0, 0.0, 1.0, 0.0, 0.0, 1.0, 0.0, 0.0, 1.0, 0.0, 0.0, 1.0, 0.0, 0.0, 1.0, 0.0, 0.0, 0.0, -1.0, 0.0, 0.0, -1.0, 0.0, 0.0, -1.0, 0.0, 0.0, -1.0, 0.0, 0.0, -1.0, 0.0, 0.0, -1.0, 0.0, -0.8944, -0.4472, 0.0, -0.8944, -0.4472, 0.0, -0.8944, -0.4472, 0.0, -0.8944, -0.4472, 0.0, -0.8944, -0.4472, 0.0, -0.8944, -0.4472, 0.0, 0.8944, -0.4472, 0.0, 0.8944, -0.4472, 0.0, 0.8944, -0.4472, 0.0, 0.8944, -0.4472, 0.0, 0.8944, -0.4472, 0.0, 0.8944, -0.4472, 0.0, 0.0004227, -0.4473, 0.8944, 0.0003909, -0.447, 0.8945, 0.0003909, -0.447, 0.8945, 0.0004247, -0.4473, 0.8944, 0.0004247, -0.4473, 0.8944, 0.0004247, -0.4473, 0.8944, 0.0, -1.0, 0.0, 0.0, -1.0, 0.0, 0.0, -1.0, 0.0, 0.0, -1.0, 0.0, 0.0, -1.0, 0.0, 0.0, -1.0, 0.0, 0.0, -1.0, 0.0, 0.0, -1.0, 0.0, 0.0, -1.0, 0.0, 0.0, -1.0, 9.364e-07, 0.0, -1.0, 9.364e-07, 0.0, -1.0, 9.364e-07, 0.0, -1.0, 0.0, 0.0, -1.0, 0.0, 0.0, -1.0, 0.0, 0.0, -1.0, 0.0, 0.0, -1.0, 0.0, 0.0, -1.0, 0.0, 1.0, 1.267e-07, 0.0, 1.0, 1.267e-07, 0.0, 1.0, 1.267e-07, 0.0, 1.0, -4.866e-08, 0.0, 1.0, -4.866e-08, 0.0, 1.0, -4.866e-08, 0.0, 1.0, 0.0, 0.0, 1.0, 0.0, 0.0, 1.0, 0.0, 0.0, 1.0, 0.0, 0.0, 1.0, 0.0, 0.0, 1.0, 0.0, 0.0, -1.0, 0.0, 0.0, -1.0, 0.0, 0.0, -1.0, 0.0, 0.0, -1.0, 0.0, 0.0, -1.0, 0.0, 0.0, -1.0, 0.0, 0.0, -1.0, 0.0, 0.0, -1.0, 0.0, 0.0, -1.0, 0.0, 0.0, -1.0, 0.0, 0.0, -1.0, 0.0, 0.0, -1.0, 0.0, 0.0, -2.638e-05, -1.0, 0.0, -2.638e-05, -1.0, 0.0, -2.638e-05, -1.0, 0.0, -1.505e-05, -1.0, -1.755e-05, -1.505e-05, -1.0, -1.755e-05, -1.505e-05, -1.0, -1.755e-05, -1.508e-05, -1.0, -1.743e-05, -1.508e-05, -1.0, -1.743e-05, -1.508e-05, -1.0, -1.743e-05, 6.349e-06, -1.0, -2.542e-05, 6.349e-06, -1.0, -2.542e-05, 6.349e-06, -1.0, -2.542e-05, 4.928e-06, -1.0, -1.883e-05, 4.928e-06, -1.0, -1.883e-05, 4.928e-06, -1.0, -1.883e-05, -1.195e-05, -1.0, -1.388e-05, -1.195e-05, -1.0, -1.388e-05, -1.195e-05, -1.0, -1.388e-05, -1.154e-05, -1.0, -1.347e-05, -1.154e-05, -1.0, -1.347e-05, -1.154e-05, -1.0, -1.347e-05, -2.047e-05, -1.0, 0.0, -2.047e-05, -1.0, 0.0, -2.047e-05, -1.0, 0.0, 6.299e-06, 1.0, 0.0, 6.299e-06, 1.0, 0.0, 6.299e-06, 1.0, 0.0, 3.593e-06, 1.0, 3.743e-06, 3.593e-06, 1.0, 3.743e-06, 3.593e-06, 1.0, 3.743e-06, 3.602e-06, 1.0, 4.648e-06, 3.602e-06, 1.0, 4.648e-06, 3.602e-06, 1.0, 4.648e-06, -1.516e-06, 1.0, 6.12e-06, -1.516e-06, 1.0, 6.12e-06, -1.516e-06, 1.0, 6.12e-06, 0.0, 0.0, -1.0, 0.0, 0.0, -1.0, 0.0, 0.0, -1.0, 0.0, 0.0, -1.0, 0.0, 0.0, -1.0, 0.0, 0.0, -1.0, -6.482e-07, 0.0, -1.0, -6.482e-07, 0.0, -1.0, -6.482e-07, 0.0, -1.0, 2.134e-07, 0.0, -1.0, 2.134e-07, 0.0, -1.0, 2.134e-07, 0.0, -1.0, 0.0, 0.0, -1.0, 0.0, 0.0, -1.0, 0.0, 0.0, -1.0, 0.0, 0.0, -1.0, 0.0, 0.0, -1.0, 0.0, 0.0, -1.0, 0.9678, 0.0, -0.2516, 0.9678, 0.0, -0.2516, 0.9678, 0.0, -0.2516, 0.9678, -1.067e-05, -0.2516, 0.9678, -1.067e-05, -0.2516, 0.9678, -1.067e-05, -0.2516, 0.9678, 0.0, -0.2516, 0.9678, 0.0, -0.2516, 0.9678, 0.0, -0.2516, 0.9678, 0.0, -0.2516, 0.9678, 0.0, -0.2516, 0.9678, 0.0, -0.2516, 0.9678, 1.133e-05, -0.2516, 0.9678, 1.133e-05, -0.2516, 0.9678, 1.133e-05, -0.2516, 0.9678, 0.0, -0.2516, 0.9678, 0.0, -0.2516, 0.9678, 0.0, -0.2516, -0.9678, 0.0, -0.2516, -0.9678, 0.0, -0.2516, -0.9678, 0.0, -0.2516, -0.9678, 1.322e-05, -0.2516, -0.9678, 1.322e-05, -0.2516, -0.9678, 1.322e-05, -0.2516, -0.9678, 0.0, -0.2516, -0.9678, 0.0, -0.2516, -0.9678, 0.0, -0.2516, -0.9678, 1.554e-07, -0.2516, -0.9678, 1.554e-07, -0.2516, -0.9678, 1.554e-07, -0.2516, -0.9678, -1.381e-05, -0.2516, -0.9678, -1.381e-05, -0.2516, -0.9678, -1.381e-05, -0.2516, -0.9678, 0.0, -0.2516, -0.9678, 0.0, -0.2516, -0.9678, 0.0, -0.2516, 0.0, 0.0, -1.0, 0.0, 0.0, -1.0, 0.0, 0.0, -1.0, 0.0, 0.0, -1.0, 0.0, 0.0, -1.0, 0.0, 0.0, -1.0, -1.08e-07, 0.0, -1.0, -1.08e-07, 0.0, -1.0, -1.08e-07, 0.0, -1.0, 2.846e-07, 0.0, -1.0, 2.846e-07, 0.0, -1.0, 2.846e-07, 0.0, -1.0, 0.0, 0.0, -1.0, 0.0, 0.0, -1.0, 0.0, 0.0, -1.0, 2.062e-07, 0.0, -1.0, 2.062e-07, 0.0, -1.0, 2.062e-07, 0.0, -1.0, 2.638e-05, -1.0, 0.0, 2.638e-05, -1.0, 0.0, 2.638e-05, -1.0, 0.0, 1.505e-05, -1.0, -1.755e-05, 1.505e-05, -1.0, -1.755e-05, 1.505e-05, -1.0, -1.755e-05, 1.508e-05, -1.0, -1.743e-05, 1.508e-05, -1.0, -1.743e-05, 1.508e-05, -1.0, -1.743e-05, -6.349e-06, -1.0, -2.542e-05, -6.349e-06, -1.0, -2.542e-05, -6.349e-06, -1.0, -2.542e-05, -4.928e-06, -1.0, -1.883e-05, -4.928e-06, -1.0, -1.883e-05, -4.928e-06, -1.0, -1.883e-05, 1.195e-05, -1.0, -1.388e-05, 1.195e-05, -1.0, -1.388e-05, 1.195e-05, -1.0, -1.388e-05, 1.154e-05, -1.0, -1.347e-05, 1.154e-05, -1.0, -1.347e-05, 1.154e-05, -1.0, -1.347e-05, 2.047e-05, -1.0, 0.0, 2.047e-05, -1.0, 0.0, 2.047e-05, -1.0, 0.0, 1.516e-06, 1.0, 6.12e-06, 1.516e-06, 1.0, 6.12e-06, 1.516e-06, 1.0, 6.12e-06, -3.602e-06, 1.0, 4.648e-06, -3.602e-06, 1.0, 4.648e-06, -3.602e-06, 1.0, 4.648e-06, -3.593e-06, 1.0, 3.743e-06, -3.593e-06, 1.0, 3.743e-06, -3.593e-06, 1.0, 3.743e-06, -6.299e-06, 1.0, 0.0, -6.299e-06, 1.0, 0.0, -6.299e-06, 1.0, 0.0, 0.0, 1.0, 0.0, 0.0, 1.0, 0.0, 0.0, 1.0, 0.0, 0.0, 1.0, 0.0, 0.0, 1.0, 0.0, 0.0, 1.0, 0.0, 0.0, 1.0, 0.0, 0.0, 1.0, 0.0, 0.0, 1.0, 0.0, 0.0, 1.0, 0.0, 0.0, 1.0, 0.0, 0.0, 1.0, 0.0, 0.0, 1.0, 0.0, 0.0, 1.0, 0.0, 0.0, 1.0, 0.0, 0.0, 1.0, 0.0, 0.0, 1.0, 0.0, 0.0, 1.0, 0.0, 0.0, 1.0, 0.0, 0.0, 1.0, 0.0, 0.0, 1.0, 0.0, 0.0, 1.0, 0.0, 0.0, 1.0, 0.0, 0.0, 1.0, 0.0])] * 3)])

# ---- objects
ob_arcade_strut_jointpiece_mesh_0 = bpy.data.objects.new('arcade.strut_jointpiece-Mesh[0]', me_rsrc_world_prop_outershell_arcade_strut_jointpiece_mesh_0)

# ---- transforms, parenting, visibility, modifiers, constraints
ob_arcade_strut_jointpiece_mesh_0.location = (0.0, 0.0, 0.0)
ob_arcade_strut_jointpiece_mesh_0.rotation_mode = 'QUATERNION'
ob_arcade_strut_jointpiece_mesh_0.rotation_quaternion = (0.7071, -0.7071, -1.57e-16, -9.358e-24)

# ---- collection membership
scene.collection.objects.link(ob_arcade_strut_jointpiece_mesh_0)

# ---- scene / render settings (as saved in the file)
scene.frame_start = 1; scene.frame_end = 250; scene.frame_set(1)
scene.render.engine = 'BLENDER_EEVEE_NEXT'
scene.cycles.sampling_pattern = 'TABULATED_SOBOL'
scene.cycles.use_light_tree = False
scene.view_settings.view_transform = 'Filmic'
bpy.context.view_layer.update()

# ---- added for rendering (the .blend has no active camera and no usable light): camera, sun
cam_auto = bpy.data.cameras.new('AutoCamera')
cam_auto.lens = 50.0
cam_auto.sensor_width = 36.0
cam_auto.clip_end = 1000.0
ob_auto_camera = bpy.data.objects.new('AutoCamera', cam_auto)
scene.collection.objects.link(ob_auto_camera)
ob_auto_camera.location = (2.88457, -3.96148, 3.00765)
ob_auto_camera.rotation_euler = (1.09748, -7.21219e-08, 0.694738)
scene.camera = ob_auto_camera
light_auto_sun = bpy.data.lights.new('AutoSun', 'SUN')
light_auto_sun.energy = 3.0
light_auto_sun.angle = 0.0523599
ob_auto_sun = bpy.data.objects.new('AutoSun', light_auto_sun)
scene.collection.objects.link(ob_auto_sun)
ob_auto_sun.rotation_euler = (0.872665, 0.174533, 0.523599)
bpy.context.view_layer.update()
